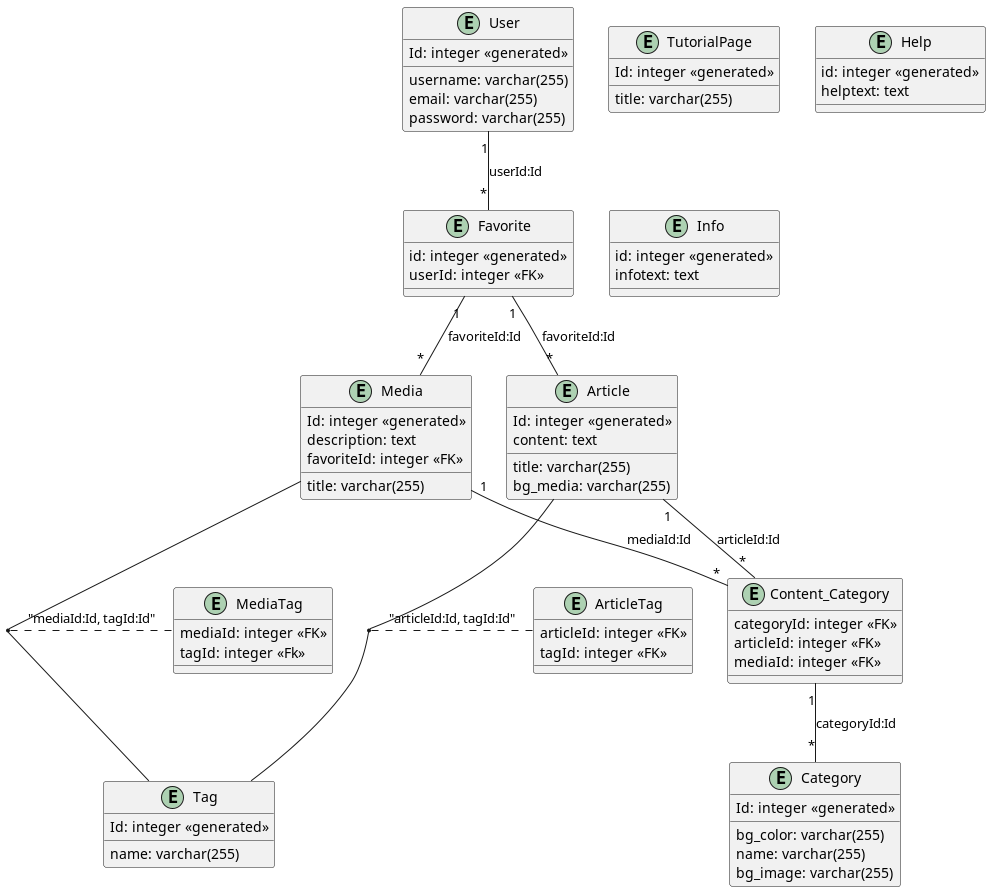

The diagram above was rendered by PlantUML. Its source (embedded in the PNG):
@startuml

entity User {

Id: integer <<generated>>
username: varchar(255)
email: varchar(255)
password: varchar(255)

}
entity Tag {
Id: integer <<generated>>
name: varchar(255)

}


entity Article {

Id: integer <<generated>>
title: varchar(255)
bg_media: varchar(255)
content: text

}

entity TutorialPage {
Id: integer <<generated>>

title: varchar(255)
}

entity Media {
Id: integer <<generated>>
title: varchar(255)
description: text
favoriteId: integer <<FK>>
}

entity Favorite {
id: integer <<generated>>
userId: integer <<FK>>
}

entity MediaTag {
  mediaId: integer <<FK>>
  tagId: integer <<Fk>>
}

entity ArticleTag {
  articleId: integer <<FK>>
  tagId: integer <<FK>>
}


entity Category {

Id: integer <<generated>>
bg_color: varchar(255)
name: varchar(255)
bg_image: varchar(255)

}


entity Content_Category {
categoryId: integer <<FK>>
articleId: integer <<FK>>
mediaId: integer <<FK>>
}

entity Help {
id: integer <<generated>>
helptext: text
}

entity Info {
id: integer <<generated>>
infotext: text
}

User "1" -- "*" Favorite : "userId:Id"
Favorite "1" -- "*" Media : "favoriteId:Id"
Favorite "1" -- "*" Article : "favoriteId:Id"
Media "1" -- "*" Content_Category : "mediaId:Id"
Article "1" -- "*" Content_Category: "articleId:Id"
Content_Category "1" -- "*" Category : "categoryId:Id"

(Media,Tag) .. MediaTag: "mediaId:Id, tagId:Id"
(Article,Tag) .. ArticleTag: "articleId:Id, tagId:Id"


@enduml